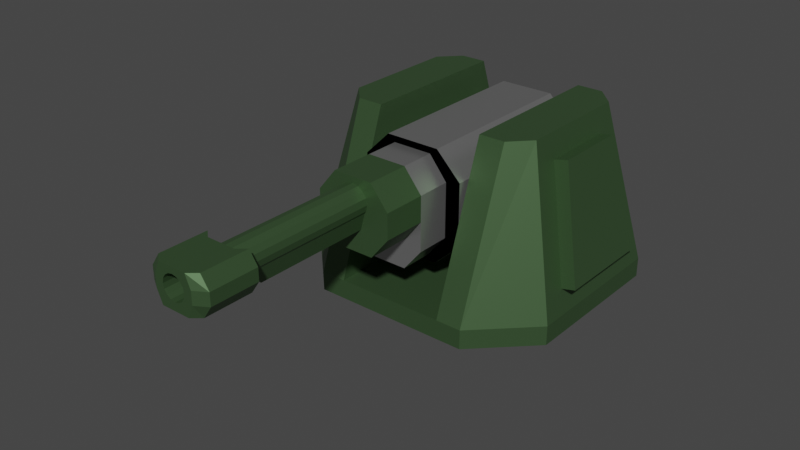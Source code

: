 # Source: Arty.blend  (saved by Blender 3.4.6; exported with 4.5.12 LTS)
import bpy
from mathutils import Matrix  # noqa: F401  (used for matrix-valued properties, if any)

bpy.ops.wm.read_factory_settings(use_empty=True)
scene = bpy.context.scene
scene.name = 'Scene'

# ---- collections
col_defender_005 = bpy.data.collections.new('Defender.005'); scene.collection.children.link(col_defender_005)
col_turret_005 = bpy.data.collections.new('Turret.005'); col_defender_005.children.link(col_turret_005)
col_barrels_005 = bpy.data.collections.new('Barrels.005'); col_defender_005.children.link(col_barrels_005)

# ---- materials (node trees are filled in below, after node groups)
mat_material_001 = bpy.data.materials.new('Material.001')
mat_material_001.use_transparent_shadow = False
mat_material_002 = bpy.data.materials.new('Material.002')
mat_material_002.use_transparent_shadow = False
mat_material_003 = bpy.data.materials.new('Material.003')
mat_material_003.use_transparent_shadow = False

# ---- material node trees
mat_material_001.use_nodes = True; mat_material_001.node_tree.nodes.clear()
_N = mat_material_001.node_tree.nodes; _L = mat_material_001.node_tree.links
n0 = _N.new('ShaderNodeBsdfPrincipled'); n0.name = 'Principled BSDF'; n0.location = (10, 300)
n0.distribution = 'GGX'
n0.subsurface_method = 'RANDOM_WALK_SKIN'
n0.inputs[0].default_value = (0.07363, 0.1424, 0.06098, 1.0)
n0.inputs[1].default_value = 0.6373
n0.inputs[3].default_value = 1.45
n0.inputs[27].default_value = (0.0, 0.0, 0.0, 1.0)
n0.inputs[28].default_value = 1.0
n1 = _N.new('ShaderNodeOutputMaterial'); n1.name = 'Material Output'; n1.location = (300, 300)
_L.new(n0.outputs[0], n1.inputs[0])
n1.is_active_output = True
mat_material_002.use_nodes = True; mat_material_002.node_tree.nodes.clear()
_N = mat_material_002.node_tree.nodes; _L = mat_material_002.node_tree.links
n0 = _N.new('ShaderNodeBsdfPrincipled'); n0.name = 'Principled BSDF'; n0.location = (10, 300)
n0.distribution = 'GGX'
n0.subsurface_method = 'RANDOM_WALK_SKIN'
n0.inputs[0].default_value = (0.448, 0.448, 0.448, 1.0)
n0.inputs[1].default_value = 0.8083
n0.inputs[2].default_value = 0.3135
n0.inputs[3].default_value = 1.45
n0.inputs[14].default_value = (0.9836, 0.9836, 0.9836, 1.0)
n0.inputs[27].default_value = (0.0, 0.0, 0.0, 1.0)
n0.inputs[28].default_value = 1.0
n1 = _N.new('ShaderNodeOutputMaterial'); n1.name = 'Material Output'; n1.location = (300, 300)
_L.new(n0.outputs[0], n1.inputs[0])
n1.is_active_output = True
mat_material_003.use_nodes = True; mat_material_003.node_tree.nodes.clear()
_N = mat_material_003.node_tree.nodes; _L = mat_material_003.node_tree.links
n0 = _N.new('ShaderNodeBsdfPrincipled'); n0.name = 'Principled BSDF'; n0.location = (10, 300)
n0.distribution = 'GGX'
n0.subsurface_method = 'RANDOM_WALK_SKIN'
n0.inputs[0].default_value = (0.03626, 0.1282, 0.07257, 1.0)
n0.inputs[1].default_value = 0.6373
n0.inputs[3].default_value = 1.45
n0.inputs[27].default_value = (0.0, 0.0, 0.0, 1.0)
n0.inputs[28].default_value = 1.0
n1 = _N.new('ShaderNodeOutputMaterial'); n1.name = 'Material Output'; n1.location = (300, 300)
_L.new(n0.outputs[0], n1.inputs[0])
n1.is_active_output = True

# ---- world
world_world = bpy.data.worlds.new('World'); scene.world = world_world
world_world.use_nodes = True; world_world.node_tree.nodes.clear()
_N = world_world.node_tree.nodes; _L = world_world.node_tree.links
n0 = _N.new('ShaderNodeOutputWorld'); n0.name = 'World Output'; n0.location = (300, 300)
n1 = _N.new('ShaderNodeBackground'); n1.name = 'Background'; n1.location = (10, 300)
n1.inputs[0].default_value = (0.05088, 0.05088, 0.05088, 1.0)
_L.new(n1.outputs[0], n0.inputs[0])
n0.is_active_output = True
world_world.color = (0.05088, 0.05088, 0.05088)
world_world.use_sun_shadow = False
world_world.sun_shadow_jitter_overblur = 0.0

# ---- meshes
me_cube_001 = bpy.data.meshes.new('Cube.001')
me_cube_001.from_pydata([(0.5434, -0.05097, -0.9334), (0.5434, 0.4285, -0.9334), (0.0, 0.4285, -0.9334), (0.0, -0.05097, -0.9334), (0.5434, -0.05097, -0.7668), (0.0, -0.05097, -0.7668), (0.5434, 0.2731, -0.4979), (0.5434, 0.1708, -0.4979), (6.251e-09, 0.1708, -0.4979), (6.251e-09, 0.2731, -0.4979)], [], [(2, 1, 0, 3), (0, 4, 5, 3), (4, 7, 8, 5), (1, 6, 7, 4, 0), (8, 7, 6, 9), (2, 9, 6, 1)])
_uv = me_cube_001.uv_layers.new(name='UVMap')
_uv.uv.foreach_set('vector', [0.25, 0.5, 0.375, 0.5, 0.375, 0.75, 0.25, 0.75, 0.375, 0.75, 0.5139, 0.75, 0.5139, 0.875, 0.375, 0.875, 0.5139, 0.75, 0.5139, 0.5263, 0.5139, 0.4276, 0.5139, 0.875, 0.375, 0.5, 0.4936, 0.5, 0.5139, 0.5263, 0.5139, 0.75, 0.375, 0.75, 0.5139, 0.4276, 0.5139, 0.5263, 0.4936, 0.5, 0.4936, 0.375, 0.375, 0.375, 0.4936, 0.375, 0.4936, 0.5, 0.375, 0.5])
me_cube_001.materials.append(mat_material_001)
me_cube_001.update()
me_cube_002 = bpy.data.meshes.new('Cube.002')
me_cube_002.from_pydata([(0.0, 1.328, -0.0969), (0.0, 1.328, 0.09408), (0.0, -1.328, -0.0969), (0.0, -1.328, 0.09408), (0.5434, 1.328, 0.09408), (0.5432, -1.328, -0.0969), (0.5432, 1.328, -0.0969), (0.5434, -1.328, 0.09408), (1.339, -0.7919, -0.0969), (0.7985, -1.328, -0.0969), (0.7985, -1.328, 0.09408), (0.7985, 1.328, -0.0969), (1.339, 0.7919, -0.0969), (0.7985, 1.328, 0.09408), (0.5434, 0.78, 1.664), (0.5434, -0.78, 1.664), (0.7985, 0.78, 1.664), (0.7985, -0.78, 1.664), (1.286, 0.5147, 0.3257), (1.286, -0.5147, 0.3257), (1.036, 0.3683, 1.433), (1.036, -0.3683, 1.433), (1.339, 0.7919, 0.09408), (1.339, -0.7919, 0.09408), (0.9834, 0.5842, 1.664), (0.9834, -0.5842, 1.664), (1.423, 0.5147, 0.3565), (1.423, -0.5147, 0.3565), (1.172, 0.3683, 1.464), (1.172, -0.3683, 1.464)], [], [(9, 10, 7, 5), (12, 22, 23, 8), (4, 1, 3, 7), (5, 7, 3, 2), (4, 7, 15, 14), (6, 4, 13, 11), (0, 6, 5, 2), (0, 1, 4, 6), (22, 12, 11, 13), (10, 9, 8, 23), (6, 11, 12, 8, 9, 5), (24, 16, 14, 15, 17, 25), (10, 23, 25, 17), (13, 4, 14, 16), (22, 13, 16, 24), (7, 10, 17, 15), (21, 19, 27, 29), (18, 19, 23, 22), (21, 20, 24, 25), (19, 21, 25, 23), (20, 18, 22, 24), (27, 26, 28, 29), (19, 18, 26, 27), (18, 20, 28, 26), (20, 21, 29, 28)])
_uv = me_cube_002.uv_layers.new(name='UVMap')
_uv.uv.foreach_set('vector', [0.375, 0.8004, 0.625, 0.8004, 0.625, 0.8149, 0.375, 0.8149, 0.375, 0.5504, 0.625, 0.5504, 0.625, 0.6996, 0.375, 0.6996, 0.6899, 0.5, 0.75, 0.5, 0.75, 0.75, 0.6899, 0.75, 0.375, 0.8149, 0.625, 0.8149, 0.625, 0.875, 0.375, 0.875, 0.6899, 0.5, 0.6899, 0.75, 0.6899, 0.75, 0.6899, 0.5, 0.375, 0.4351, 0.625, 0.4351, 0.625, 0.4496, 0.375, 0.4496, 0.25, 0.5, 0.3101, 0.5, 0.3101, 0.75, 0.25, 0.75, 0.375, 0.375, 0.625, 0.375, 0.625, 0.4351, 0.375, 0.4351, 0.625, 0.5504, 0.375, 0.5504, 0.375, 0.4496, 0.625, 0.4496, 0.625, 0.8004, 0.375, 0.8004, 0.375, 0.6996, 0.625, 0.6996, 0.3101, 0.5, 0.3246, 0.5, 0.375, 0.5504, 0.375, 0.6996, 0.3246, 0.75, 0.3101, 0.75, 0.625, 0.5504, 0.6754, 0.5, 0.6899, 0.5, 0.6899, 0.75, 0.6754, 0.75, 0.625, 0.6996, 0.625, 0.8004, 0.625, 0.6996, 0.625, 0.6996, 0.625, 0.8004, 0.625, 0.4496, 0.625, 0.4351, 0.625, 0.4351, 0.625, 0.4496, 0.625, 0.5504, 0.625, 0.4496, 0.625, 0.4496, 0.625, 0.5504, 0.625, 0.8149, 0.625, 0.8004, 0.625, 0.8004, 0.625, 0.8149, 0.625, 0.6703, 0.625, 0.675, 0.625, 0.675, 0.625, 0.6703, 0.625, 0.575, 0.625, 0.675, 0.625, 0.6996, 0.625, 0.5504, 0.625, 0.6703, 0.625, 0.5797, 0.625, 0.5504, 0.625, 0.6996, 0.625, 0.675, 0.625, 0.6703, 0.625, 0.6996, 0.625, 0.6996, 0.625, 0.5797, 0.625, 0.575, 0.625, 0.5504, 0.625, 0.5504, 0.625, 0.675, 0.625, 0.575, 0.625, 0.5797, 0.625, 0.6703, 0.625, 0.675, 0.625, 0.575, 0.625, 0.575, 0.625, 0.675, 0.625, 0.575, 0.625, 0.5797, 0.625, 0.5797, 0.625, 0.575, 0.625, 0.5797, 0.625, 0.6703, 0.625, 0.6703, 0.625, 0.5797])
me_cube_002.materials.append(mat_material_001)
me_cube_002.update()
me_cube_004 = bpy.data.meshes.new('Cube.004')
me_cube_004.from_pydata([(-0.5173, -1.054, -0.3011), (-0.2697, -1.054, -0.5482), (-0.2697, -1.054, 0.5482), (-0.5173, -1.054, 0.3011), (-0.2697, 0.06638, -0.5482), (-0.5173, 0.06638, -0.3011), (-0.5173, 0.06638, 0.3011), (-0.2697, 0.06638, 0.5482), (0.2697, -1.054, -0.5482), (0.5173, -1.054, -0.3011), (0.5173, -1.054, 0.3011), (0.2697, -1.054, 0.5482), (0.5173, 0.06638, -0.3011), (0.2697, 0.06638, -0.5482), (0.2697, 0.06638, 0.5482), (0.5173, 0.06638, 0.3011), (-0.5173, 0.6915, 0.09438), (-0.2697, 0.6915, -0.1527), (-0.2697, 0.6915, 0.5482), (-0.5173, 0.6915, 0.3011), (0.2697, 0.6915, -0.1527), (0.5173, 0.6915, 0.09438), (0.5173, 0.6915, 0.3011), (0.2697, 0.6915, 0.5482), (-0.5173, -1.054, -0.3011), (-0.2697, -1.054, -0.5482), (-0.2697, -1.054, 0.5482), (-0.5173, -1.054, 0.3011), (0.2697, -1.054, -0.5482), (0.5173, -1.054, -0.3011), (0.5173, -1.054, 0.3011), (0.2697, -1.054, 0.5482)], [], [(8, 9, 10, 11, 2, 3, 0, 1), (12, 15, 10, 9), (14, 7, 2, 11), (0, 3, 6, 5), (15, 12, 21, 22), (4, 1, 0, 5), (2, 7, 6, 3), (8, 13, 12, 9), (14, 11, 10, 15), (4, 13, 8, 1), (17, 16, 19, 18, 23, 22, 21, 20), (14, 15, 22, 23), (12, 13, 20, 21), (5, 6, 19, 16), (6, 7, 18, 19), (7, 14, 23, 18), (4, 5, 16, 17), (13, 4, 17, 20), (28, 29, 30, 31, 26, 27, 24, 25)])
_uv = me_cube_004.uv_layers.new(name='UVMap')
_uv.uv.foreach_set('vector', [0.375, 0.8063, 0.4313, 0.75, 0.5687, 0.75, 0.625, 0.8063, 0.625, 0.9437, 0.5687, 1.0, 0.4313, 1.0, 0.375, 0.9437, 0.4313, 0.5, 0.5687, 0.5, 0.5687, 0.75, 0.4313, 0.75, 0.6813, 0.5, 0.8187, 0.5, 0.8187, 0.75, 0.6813, 0.75, 0.4313, 0.0, 0.5687, 0.0, 0.5687, 0.25, 0.4313, 0.25, 0.5687, 0.5, 0.4313, 0.5, 0.4313, 0.5, 0.5687, 0.5, 0.1813, 0.5, 0.1813, 0.75, 0.125, 0.75, 0.125, 0.5, 0.625, 0.0, 0.625, 0.25, 0.5687, 0.25, 0.5687, 0.0, 0.3187, 0.75, 0.3187, 0.5, 0.4313, 0.5, 0.4313, 0.75, 0.6813, 0.5, 0.6813, 0.75, 0.5687, 0.75, 0.5687, 0.5, 0.1813, 0.5, 0.3187, 0.5, 0.3187, 0.75, 0.1813, 0.75, 0.375, 0.3063, 0.4313, 0.25, 0.5687, 0.25, 0.625, 0.3063, 0.625, 0.4437, 0.5687, 0.5, 0.4313, 0.5, 0.375, 0.4437, 0.6813, 0.5, 0.5687, 0.5, 0.5687, 0.5, 0.6813, 0.5, 0.4313, 0.5, 0.3187, 0.5, 0.3187, 0.5, 0.4313, 0.5, 0.4313, 0.25, 0.5687, 0.25, 0.5687, 0.25, 0.4313, 0.25, 0.5687, 0.25, 0.625, 0.25, 0.625, 0.25, 0.5687, 0.25, 0.8187, 0.5, 0.6813, 0.5, 0.6813, 0.5, 0.8187, 0.5, 0.1813, 0.5, 0.125, 0.5, 0.125, 0.5, 0.1813, 0.5, 0.3187, 0.5, 0.1813, 0.5, 0.1813, 0.5, 0.3187, 0.5, 0.375, 0.8063, 0.4313, 0.75, 0.5687, 0.75, 0.625, 0.8063, 0.625, 0.9437, 0.5687, 1.0, 0.4313, 1.0, 0.375, 0.9437])
me_cube_004.materials.append(mat_material_002)
me_cube_004.update()
me_cylinder_003 = bpy.data.meshes.new('Cylinder.003')
me_cylinder_003.from_pydata([(-0.7152, 0.004341, 0.3039), (0.7152, 0.004341, 0.3039), (-0.7152, 0.4243, 0.1459), (0.7152, 0.4243, 0.1459), (-0.7152, 0.4199, -0.158), (0.7152, 0.4199, -0.158), (-0.7152, -0.004341, -0.3039), (0.7152, -0.004341, -0.3039), (-0.7152, -0.4243, -0.1459), (0.7152, -0.4243, -0.1459), (-0.7152, -0.4199, 0.158), (0.7152, -0.4199, 0.158)], [], [(0, 1, 3, 2), (2, 3, 5, 4), (4, 5, 7, 6), (6, 7, 9, 8), (3, 1, 11, 9, 7, 5), (8, 9, 11, 10), (10, 11, 1, 0), (0, 2, 4, 6, 8, 10)])
_uv = me_cylinder_003.uv_layers.new(name='UVMap')
_uv.uv.foreach_set('vector', [1.0, 0.5, 1.0, 1.0, 0.8333, 1.0, 0.8333, 0.5, 0.8333, 0.5, 0.8333, 1.0, 0.6667, 1.0, 0.6667, 0.5, 0.6667, 0.5, 0.6667, 1.0, 0.5, 1.0, 0.5, 0.5, 0.5, 0.5, 0.5, 1.0, 0.3333, 1.0, 0.3333, 0.5, 0.4578, 0.37, 0.25, 0.49, 0.04215, 0.37, 0.04215, 0.13, 0.25, 0.01, 0.4578, 0.13, 0.3333, 0.5, 0.3333, 1.0, 0.1667, 1.0, 0.1667, 0.5, 0.1667, 0.5, 0.1667, 1.0, -8.941e-08, 1.0, -8.941e-08, 0.5, 0.75, 0.49, 0.9578, 0.37, 0.9578, 0.13, 0.75, 0.01, 0.5422, 0.13, 0.5422, 0.37])
me_cylinder_003.materials.append(mat_material_003)
me_cylinder_003.update()
me_cube_005 = bpy.data.meshes.new('Cube.005')
me_cube_005.from_pydata([(-0.245, -0.02773, -0.04084), (-0.245, -0.02773, 0.04084), (-0.245, 0.02773, -0.04084), (-0.245, 0.02773, 0.04084), (0.245, -0.02773, -0.04084), (0.245, -0.02773, 0.04084), (0.245, 0.02773, -0.04084), (0.245, 0.02773, 0.04084)], [], [(0, 1, 3, 2), (2, 3, 7, 6), (6, 7, 5, 4), (4, 5, 1, 0), (2, 6, 4, 0), (7, 3, 1, 5)])
_uv = me_cube_005.uv_layers.new(name='UVMap')
_uv.uv.foreach_set('vector', [0.375, 0.0, 0.625, 0.0, 0.625, 0.25, 0.375, 0.25, 0.375, 0.25, 0.625, 0.25, 0.625, 0.5, 0.375, 0.5, 0.375, 0.5, 0.625, 0.5, 0.625, 0.75, 0.375, 0.75, 0.375, 0.75, 0.625, 0.75, 0.625, 1.0, 0.375, 1.0, 0.125, 0.5, 0.375, 0.5, 0.375, 0.75, 0.125, 0.75, 0.625, 0.5, 0.875, 0.5, 0.875, 0.75, 0.625, 0.75])
me_cube_005.materials.append(mat_material_001)
me_cube_005.update()
me_cube_006 = bpy.data.meshes.new('Cube.006')
me_cube_006.from_pydata([(-0.1411, -0.02773, -0.04084), (-0.1411, -0.02773, 0.04084), (-0.1411, 0.02773, -0.04084), (-0.1411, 0.02773, 0.04084), (0.1411, -0.02773, -0.04084), (0.1411, -0.02773, 0.04084), (0.1411, 0.02773, -0.04084), (0.1411, 0.02773, 0.04084)], [], [(0, 1, 3, 2), (2, 3, 7, 6), (6, 7, 5, 4), (4, 5, 1, 0), (2, 6, 4, 0), (7, 3, 1, 5)])
_uv = me_cube_006.uv_layers.new(name='UVMap')
_uv.uv.foreach_set('vector', [0.375, 0.0, 0.625, 0.0, 0.625, 0.25, 0.375, 0.25, 0.375, 0.25, 0.625, 0.25, 0.625, 0.5, 0.375, 0.5, 0.375, 0.5, 0.625, 0.5, 0.625, 0.75, 0.375, 0.75, 0.375, 0.75, 0.625, 0.75, 0.625, 1.0, 0.375, 1.0, 0.125, 0.5, 0.375, 0.5, 0.375, 0.75, 0.125, 0.75, 0.625, 0.5, 0.875, 0.5, 0.875, 0.75, 0.625, 0.75])
me_cube_006.materials.append(mat_material_003)
me_cube_006.update()
me_cylinder_009 = bpy.data.meshes.new('Cylinder.009')
me_cylinder_009.from_pydata([(0.0, 0.02549, 0.1163), (0.0, -0.02549, 0.1163), (0.1007, 0.02549, 0.05813), (0.1007, -0.02549, 0.05813), (0.1007, 0.02549, -0.05813), (0.1007, -0.02549, -0.05813), (0.0, 0.02549, -0.1163), (0.0, -0.02549, -0.1163), (-0.1007, 0.02549, -0.05813), (-0.1007, -0.02549, -0.05813), (-0.1007, 0.02549, 0.05813), (-0.1007, -0.02549, 0.05813)], [], [(0, 1, 3, 2), (2, 3, 5, 4), (4, 5, 7, 6), (6, 7, 9, 8), (3, 1, 11, 9, 7, 5), (8, 9, 11, 10), (10, 11, 1, 0), (0, 2, 4, 6, 8, 10)])
_uv = me_cylinder_009.uv_layers.new(name='UVMap')
_uv.uv.foreach_set('vector', [1.0, 0.5, 1.0, 1.0, 0.8333, 1.0, 0.8333, 0.5, 0.8333, 0.5, 0.8333, 1.0, 0.6667, 1.0, 0.6667, 0.5, 0.6667, 0.5, 0.6667, 1.0, 0.5, 1.0, 0.5, 0.5, 0.5, 0.5, 0.5, 1.0, 0.3333, 1.0, 0.3333, 0.5, 0.4578, 0.37, 0.25, 0.49, 0.04215, 0.37, 0.04215, 0.13, 0.25, 0.01, 0.4578, 0.13, 0.3333, 0.5, 0.3333, 1.0, 0.1667, 1.0, 0.1667, 0.5, 0.1667, 0.5, 0.1667, 1.0, -8.941e-08, 1.0, -8.941e-08, 0.5, 0.75, 0.49, 0.9578, 0.37, 0.9578, 0.13, 0.75, 0.01, 0.5422, 0.13, 0.5422, 0.37])
me_cylinder_009.materials.append(mat_material_003)
me_cylinder_009.update()
me_cube_003 = bpy.data.meshes.new('Cube.003')
me_cube_003.from_pydata([(-0.3732, -1.054, -0.2668), (-0.1946, -1.054, -0.4858), (-0.1946, -1.054, 0.4858), (-0.3732, -1.054, 0.2668), (0.1946, -1.054, -0.4858), (0.3732, -1.054, -0.2668), (0.3732, -1.054, 0.2668), (0.1946, -1.054, 0.4858), (-0.1946, -1.393, -0.4858), (-0.3732, -1.393, -0.2668), (-0.3732, -1.393, 0.2668), (-0.1946, -1.393, 0.4858), (0.3732, -1.393, -0.2668), (0.1946, -1.393, -0.4858), (0.1946, -1.393, 0.4858), (0.3732, -1.393, 0.2668)], [], [(4, 1, 0, 3, 2, 7, 6, 5), (13, 12, 15, 14, 11, 10, 9, 8), (7, 2, 11, 14), (3, 0, 9, 10), (6, 7, 14, 15), (2, 3, 10, 11), (5, 6, 15, 12), (1, 4, 13, 8), (4, 5, 12, 13), (0, 1, 8, 9)])
_uv = me_cube_003.uv_layers.new(name='UVMap')
_uv.uv.foreach_set('vector', [0.375, 0.8063, 0.375, 0.9437, 0.4313, 1.0, 0.5687, 1.0, 0.625, 0.9437, 0.625, 0.8063, 0.5687, 0.75, 0.4313, 0.75, 0.375, 0.8063, 0.4313, 0.75, 0.5687, 0.75, 0.625, 0.8063, 0.625, 0.9437, 0.5687, 1.0, 0.4313, 1.0, 0.375, 0.9437, 0.625, 0.8063, 0.625, 0.9437, 0.625, 0.9437, 0.625, 0.8063, 0.5687, 1.0, 0.4313, 1.0, 0.4313, 1.0, 0.5687, 1.0, 0.5687, 0.75, 0.625, 0.8063, 0.625, 0.8063, 0.5687, 0.75, 0.625, 0.9437, 0.5687, 1.0, 0.5687, 1.0, 0.625, 0.9437, 0.4313, 0.75, 0.5687, 0.75, 0.5687, 0.75, 0.4313, 0.75, 0.375, 0.9437, 0.375, 0.8063, 0.375, 0.8063, 0.375, 0.9437, 0.375, 0.8063, 0.4313, 0.75, 0.4313, 0.75, 0.375, 0.8063, 0.4313, 1.0, 0.375, 0.9437, 0.375, 0.9437, 0.4313, 1.0])
me_cube_003.materials.append(mat_material_002)
me_cube_003.update()
me_cube_007 = bpy.data.meshes.new('Cube.007')
me_cube_007.from_pydata([(-0.1946, -1.393, -0.2003), (-0.3732, -1.393, 0.01871), (-0.3732, -1.393, 0.2668), (-0.1946, -1.393, 0.4858), (0.3732, -1.393, 0.01871), (0.1946, -1.393, -0.2003), (0.1946, -1.393, 0.4858), (0.3732, -1.393, 0.2668), (-0.1946, -1.823, -0.2003), (-0.3732, -1.823, 0.01871), (-0.3732, -1.823, 0.2668), (-0.1946, -1.823, 0.4858), (0.3732, -1.823, 0.01871), (0.1946, -1.823, -0.2003), (0.1946, -1.823, 0.4858), (0.3732, -1.823, 0.2668)], [], [(5, 0, 1, 2, 3, 6, 7, 4), (13, 12, 15, 14, 11, 10, 9, 8), (4, 7, 15, 12), (0, 5, 13, 8), (5, 4, 12, 13), (1, 0, 8, 9), (6, 3, 11, 14), (2, 1, 9, 10), (7, 6, 14, 15), (3, 2, 10, 11)])
_uv = me_cube_007.uv_layers.new(name='UVMap')
_uv.uv.foreach_set('vector', [0.375, 0.8063, 0.375, 0.9437, 0.4313, 1.0, 0.5687, 1.0, 0.625, 0.9437, 0.625, 0.8063, 0.5687, 0.75, 0.4313, 0.75, 0.375, 0.8063, 0.4313, 0.75, 0.5687, 0.75, 0.625, 0.8063, 0.625, 0.9437, 0.5687, 1.0, 0.4313, 1.0, 0.375, 0.9437, 0.4313, 0.75, 0.5687, 0.75, 0.5687, 0.75, 0.4313, 0.75, 0.375, 0.9437, 0.375, 0.8063, 0.375, 0.8063, 0.375, 0.9437, 0.375, 0.8063, 0.4313, 0.75, 0.4313, 0.75, 0.375, 0.8063, 0.4313, 1.0, 0.375, 0.9437, 0.375, 0.9437, 0.4313, 1.0, 0.625, 0.8063, 0.625, 0.9437, 0.625, 0.9437, 0.625, 0.8063, 0.5687, 1.0, 0.4313, 1.0, 0.4313, 1.0, 0.5687, 1.0, 0.5687, 0.75, 0.625, 0.8063, 0.625, 0.8063, 0.5687, 0.75, 0.625, 0.9437, 0.5687, 1.0, 0.5687, 1.0, 0.625, 0.9437])
me_cube_007.materials.append(mat_material_001)
me_cube_007.update()
me_cylinder = bpy.data.meshes.new('Cylinder')
me_cylinder.from_pydata([(0.0, 0.7183, 0.1553), (0.0, -0.7183, 0.1553), (0.05943, 0.7183, 0.1435), (0.05943, -0.7183, 0.1435), (0.1098, 0.7183, 0.1098), (0.1098, -0.7183, 0.1098), (0.1435, 0.7183, 0.05943), (0.1435, -0.7183, 0.05943), (0.1553, 0.7183, 3.14e-08), (0.1553, -0.7183, -3.14e-08), (0.1435, 0.7183, -0.05943), (0.1435, -0.7183, -0.05943), (0.1098, 0.7183, -0.1098), (0.1098, -0.7183, -0.1098), (0.05943, 0.7183, -0.1435), (0.05943, -0.7183, -0.1435), (0.0, 0.7183, -0.1553), (0.0, -0.7183, -0.1553), (-0.05943, 0.7183, -0.1435), (-0.05943, -0.7183, -0.1435), (-0.1098, 0.7183, -0.1098), (-0.1098, -0.7183, -0.1098), (-0.1435, 0.7183, -0.05943), (-0.1435, -0.7183, -0.05943), (-0.1553, 0.7183, 3.14e-08), (-0.1553, -0.7183, -3.14e-08), (-0.1435, 0.7183, 0.05943), (-0.1435, -0.7183, 0.05943), (-0.1098, 0.7183, 0.1098), (-0.1098, -0.7183, 0.1098), (-0.05943, 0.7183, 0.1435), (-0.05943, -0.7183, 0.1435)], [], [(0, 1, 3, 2), (2, 3, 5, 4), (4, 5, 7, 6), (6, 7, 9, 8), (8, 9, 11, 10), (10, 11, 13, 12), (12, 13, 15, 14), (14, 15, 17, 16), (16, 17, 19, 18), (18, 19, 21, 20), (20, 21, 23, 22), (22, 23, 25, 24), (24, 25, 27, 26), (26, 27, 29, 28), (3, 1, 31, 29, 27, 25, 23, 21, 19, 17, 15, 13, 11, 9, 7, 5), (28, 29, 31, 30), (30, 31, 1, 0), (0, 2, 4, 6, 8, 10, 12, 14, 16, 18, 20, 22, 24, 26, 28, 30)])
_uv = me_cylinder.uv_layers.new(name='UVMap')
_uv.uv.foreach_set('vector', [1.0, 0.5, 1.0, 1.0, 0.9375, 1.0, 0.9375, 0.5, 0.9375, 0.5, 0.9375, 1.0, 0.875, 1.0, 0.875, 0.5, 0.875, 0.5, 0.875, 1.0, 0.8125, 1.0, 0.8125, 0.5, 0.8125, 0.5, 0.8125, 1.0, 0.75, 1.0, 0.75, 0.5, 0.75, 0.5, 0.75, 1.0, 0.6875, 1.0, 0.6875, 0.5, 0.6875, 0.5, 0.6875, 1.0, 0.625, 1.0, 0.625, 0.5, 0.625, 0.5, 0.625, 1.0, 0.5625, 1.0, 0.5625, 0.5, 0.5625, 0.5, 0.5625, 1.0, 0.5, 1.0, 0.5, 0.5, 0.5, 0.5, 0.5, 1.0, 0.4375, 1.0, 0.4375, 0.5, 0.4375, 0.5, 0.4375, 1.0, 0.375, 1.0, 0.375, 0.5, 0.375, 0.5, 0.375, 1.0, 0.3125, 1.0, 0.3125, 0.5, 0.3125, 0.5, 0.3125, 1.0, 0.25, 1.0, 0.25, 0.5, 0.25, 0.5, 0.25, 1.0, 0.1875, 1.0, 0.1875, 0.5, 0.1875, 0.5, 0.1875, 1.0, 0.125, 1.0, 0.125, 0.5, 0.3418, 0.4717, 0.25, 0.49, 0.1582, 0.4717, 0.08029, 0.4197, 0.02827, 0.3418, 0.01, 0.25, 0.02827, 0.1582, 0.08029, 0.08029, 0.1582, 0.02827, 0.25, 0.01, 0.3418, 0.02827, 0.4197, 0.08029, 0.4717, 0.1582, 0.49, 0.25, 0.4717, 0.3418, 0.4197, 0.4197, 0.125, 0.5, 0.125, 1.0, 0.0625, 1.0, 0.0625, 0.5, 0.0625, 0.5, 0.0625, 1.0, 0.0, 1.0, 0.0, 0.5, 0.75, 0.49, 0.8418, 0.4717, 0.9197, 0.4197, 0.9717, 0.3418, 0.99, 0.25, 0.9717, 0.1582, 0.9197, 0.08029, 0.8418, 0.02827, 0.75, 0.01, 0.6582, 0.02827, 0.5803, 0.08029, 0.5283, 0.1582, 0.51, 0.25, 0.5283, 0.3418, 0.5803, 0.4197, 0.6582, 0.4717])
me_cylinder.materials.append(mat_material_001)
me_cylinder.update()
me_cube = bpy.data.meshes.new('Cube')
me_cube.from_pydata([(-0.08197, -0.5862, -0.08197), (-0.1266, -0.6906, 0.08197), (-0.08197, 0.5862, -0.08197), (-0.1266, 0.5862, 0.08197), (0.08197, -0.5862, -0.08197), (0.1266, -0.6906, 0.08197), (0.08197, 0.5862, -0.08197), (0.1266, 0.5862, 0.08197)], [], [(0, 1, 3, 2), (2, 3, 7, 6), (6, 7, 5, 4), (4, 5, 1, 0), (2, 6, 4, 0), (7, 3, 1, 5)])
_uv = me_cube.uv_layers.new(name='UVMap')
_uv.uv.foreach_set('vector', [0.375, 0.0, 0.625, 0.0, 0.625, 0.25, 0.375, 0.25, 0.375, 0.25, 0.625, 0.25, 0.625, 0.5, 0.375, 0.5, 0.375, 0.5, 0.625, 0.5, 0.625, 0.75, 0.375, 0.75, 0.375, 0.75, 0.625, 0.75, 0.625, 1.0, 0.375, 1.0, 0.125, 0.5, 0.375, 0.5, 0.375, 0.75, 0.125, 0.75, 0.625, 0.5, 0.875, 0.5, 0.875, 0.75, 0.625, 0.75])
me_cube.materials.append(mat_material_001)
me_cube.update()
me_cube_008 = bpy.data.meshes.new('Cube.008')
me_cube_008.from_pydata([(-0.223, -0.2239, -0.1831), (-0.223, -0.2239, 0.1831), (-0.223, 0.2385, -0.1831), (-0.223, 0.2385, 0.1831), (0.223, -0.2239, -0.1831), (0.223, -0.2239, 0.1831), (0.223, 0.2385, -0.1831), (0.223, 0.2385, 0.1831), (-0.3065, -0.2239, -0.06103), (-0.3065, -0.2239, 0.06103), (-0.3065, 0.2385, 0.06103), (-0.3065, 0.2385, -0.06103), (0.3065, 0.2385, 0.06103), (0.3065, 0.2385, -0.06103), (0.3065, -0.2239, 0.06103), (0.3065, -0.2239, -0.06103), (0.14, 0.1685, -0.1831), (-0.14, 0.1685, -0.1831), (-0.14, 0.1685, 0.1831), (0.14, 0.1685, 0.1831), (-0.14, -0.2939, -0.1831), (0.14, -0.2939, -0.1831), (0.14, -0.2939, 0.1831), (-0.14, -0.2939, 0.1831), (0.1923, -0.2939, -0.06103), (-0.1923, -0.2939, -0.06103), (0.1923, -0.2939, 0.06103), (-0.1923, -0.2939, 0.06103), (-0.1923, 0.1685, -0.06103), (0.1923, 0.1685, -0.06103), (-0.1923, 0.1685, 0.06103), (0.1923, 0.1685, 0.06103), (-0.1156, 0.1685, 0.008895), (0.1068, 0.1685, 0.05313), (0.1015, 0.1685, 0.06103), (-0.1015, 0.1685, 0.06103), (-0.1068, 0.1685, 0.05313), (-0.1068, 0.1685, -0.03534), (0.08964, 0.1685, -0.06103), (-0.08964, 0.1685, -0.06103), (0.1156, 0.1685, 0.008895), (0.1068, 0.1685, -0.03534), (-0.04424, 0.1685, -0.09791), (-0.08174, 0.1685, -0.07285), (0.08174, 0.1685, -0.07285), (0.04424, 0.1685, -0.09791), (0.0, 0.1685, -0.1067), (0.1015, -0.2939, 0.06103), (-0.1015, -0.2939, 0.06103), (-0.1068, -0.2939, 0.05313), (0.1156, -0.2939, 0.008895), (0.1068, -0.2939, 0.05313), (-0.1156, -0.2939, 0.008895), (-0.1068, -0.2939, -0.03534), (0.1068, -0.2939, -0.03534), (0.08964, -0.2939, -0.06103), (-0.08964, -0.2939, -0.06103), (-0.08174, -0.2939, -0.07285), (-0.04424, -0.2939, -0.09791), (0.04424, -0.2939, -0.09791), (0.08174, -0.2939, -0.07285), (0.0, -0.2939, -0.1067), (0.04424, -0.2939, 0.1157), (-0.04424, -0.2939, 0.1157), (-0.08174, -0.2939, 0.09064), (0.08174, -0.2939, 0.09064), (0.0, -0.2939, 0.1245), (-0.04424, 0.1685, 0.1157), (-0.08174, 0.1685, 0.09064), (0.04424, 0.1685, 0.1157), (0.08174, 0.1685, 0.09064), (0.0, 0.1685, 0.1245)], [], [(9, 1, 3, 10), (31, 19, 7, 12), (12, 7, 5, 14), (27, 23, 1, 9), (16, 6, 4, 21), (18, 3, 1, 23), (20, 25, 8, 0), (25, 27, 9, 8), (6, 13, 15, 4), (13, 12, 14, 15), (16, 29, 13, 6), (29, 31, 12, 13), (0, 8, 11, 2), (8, 9, 10, 11), (11, 10, 30, 28), (33, 34, 31, 29, 38, 41, 40), (39, 28, 30, 35, 36, 32, 37), (2, 11, 28, 17), (29, 16, 17, 28, 39, 43, 42, 46, 45, 44, 38), (15, 14, 26, 24), (49, 48, 27, 25, 56, 53, 52), (24, 26, 47, 51, 50, 54, 55), (4, 15, 24, 21), (56, 25, 20, 21, 24, 55, 60, 59, 61, 58, 57), (7, 19, 22, 5), (19, 18, 23, 22), (2, 17, 20, 0), (17, 16, 21, 20), (14, 5, 22, 26), (47, 26, 22, 23, 27, 48, 64, 63, 66, 62, 65), (10, 3, 18, 30), (30, 18, 19, 31, 34, 70, 69, 71, 67, 68, 35), (62, 66, 71, 69), (65, 62, 69, 70), (34, 33, 51, 47, 65, 70), (40, 50, 51, 33), (50, 40, 41, 54), (54, 41, 38, 44, 60, 55), (60, 44, 45, 59), (59, 45, 46, 61), (61, 46, 42, 58), (58, 42, 43, 57), (56, 57, 43, 39, 37, 53), (37, 32, 52, 53), (32, 36, 49, 52), (48, 49, 36, 35, 68, 64), (63, 64, 68, 67), (66, 63, 67, 71)])
_uv = me_cube_008.uv_layers.new(name='UVMap')
_uv.uv.foreach_set('vector', [0.5417, 0.0, 0.625, 0.0, 0.625, 0.25, 0.5417, 0.25, 0.5417, 0.4167, 0.625, 0.4167, 0.625, 0.5, 0.5417, 0.5, 0.5417, 0.5, 0.625, 0.5, 0.625, 0.75, 0.5417, 0.75, 0.5417, 0.9167, 0.625, 0.9167, 0.625, 1.0, 0.5417, 1.0, 0.2917, 0.5, 0.375, 0.5, 0.375, 0.75, 0.2917, 0.75, 0.7917, 0.5, 0.875, 0.5, 0.875, 0.75, 0.7917, 0.75, 0.375, 0.9167, 0.4583, 0.9167, 0.4583, 1.0, 0.375, 1.0, 0.4583, 0.9167, 0.5417, 0.9167, 0.5417, 1.0, 0.4583, 1.0, 0.375, 0.5, 0.4583, 0.5, 0.4583, 0.75, 0.375, 0.75, 0.4583, 0.5, 0.5417, 0.5, 0.5417, 0.75, 0.4583, 0.75, 0.375, 0.4167, 0.4583, 0.4167, 0.4583, 0.5, 0.375, 0.5, 0.4583, 0.4167, 0.5417, 0.4167, 0.5417, 0.5, 0.4583, 0.5, 0.375, 0.0, 0.4583, 0.0, 0.4583, 0.25, 0.375, 0.25, 0.4583, 0.0, 0.5417, 0.0, 0.5417, 0.25, 0.4583, 0.25, 0.4583, 0.25, 0.5417, 0.25, 0.5417, 0.3333, 0.4583, 0.3333, 0.5363, 0.3981, 0.5417, 0.397, 0.5417, 0.4167, 0.4583, 0.4167, 0.4583, 0.3944, 0.4759, 0.3981, 0.5061, 0.4, 0.4583, 0.3556, 0.4583, 0.3333, 0.5417, 0.3333, 0.5417, 0.353, 0.5363, 0.3519, 0.5061, 0.35, 0.4759, 0.3519, 0.375, 0.25, 0.4583, 0.25, 0.4583, 0.3333, 0.375, 0.3333, 0.4583, 0.4167, 0.375, 0.4167, 0.375, 0.3333, 0.4583, 0.3333, 0.4583, 0.3556, 0.4503, 0.3568, 0.4332, 0.3645, 0.4271, 0.375, 0.4332, 0.3855, 0.4503, 0.3932, 0.4583, 0.3944, 0.4583, 0.75, 0.5417, 0.75, 0.5417, 0.8333, 0.4583, 0.8333, 0.5363, 0.8981, 0.5417, 0.897, 0.5417, 0.9167, 0.4583, 0.9167, 0.4583, 0.8944, 0.4759, 0.8981, 0.5061, 0.9, 0.4583, 0.8333, 0.5417, 0.8333, 0.5417, 0.853, 0.5363, 0.8519, 0.5061, 0.85, 0.4759, 0.8519, 0.4583, 0.8556, 0.375, 0.75, 0.4583, 0.75, 0.4583, 0.8333, 0.375, 0.8333, 0.4583, 0.8944, 0.4583, 0.9167, 0.375, 0.9167, 0.375, 0.8333, 0.4583, 0.8333, 0.4583, 0.8556, 0.4503, 0.8568, 0.4332, 0.8645, 0.4271, 0.875, 0.4332, 0.8855, 0.4503, 0.8932, 0.625, 0.5, 0.7083, 0.5, 0.7083, 0.75, 0.625, 0.75, 0.7083, 0.5, 0.7917, 0.5, 0.7917, 0.75, 0.7083, 0.75, 0.125, 0.5, 0.2083, 0.5, 0.2083, 0.75, 0.125, 0.75, 0.2083, 0.5, 0.2917, 0.5, 0.2917, 0.75, 0.2083, 0.75, 0.5417, 0.75, 0.625, 0.75, 0.625, 0.8333, 0.5417, 0.8333, 0.5417, 0.853, 0.5417, 0.8333, 0.625, 0.8333, 0.625, 0.9167, 0.5417, 0.9167, 0.5417, 0.897, 0.5619, 0.8941, 0.579, 0.8861, 0.585, 0.875, 0.579, 0.8639, 0.5619, 0.8559, 0.5417, 0.25, 0.625, 0.25, 0.625, 0.3333, 0.5417, 0.3333, 0.5417, 0.3333, 0.625, 0.3333, 0.625, 0.4167, 0.5417, 0.4167, 0.5417, 0.397, 0.5619, 0.3941, 0.579, 0.3861, 0.585, 0.375, 0.579, 0.3639, 0.5619, 0.3559, 0.5417, 0.353, 0.9375, 0.8897, 1.0, 0.8897, 1.0, 0.7909, 0.9375, 0.7909, 0.875, 0.8897, 0.9375, 0.8897, 0.9375, 0.7909, 0.875, 0.7909, 0.8257, 0.7909, 0.8125, 0.7909, 0.8125, 0.8897, 0.8257, 0.8897, 0.875, 0.8897, 0.875, 0.7909, 0.75, 0.7909, 0.75, 0.8897, 0.8125, 0.8897, 0.8125, 0.7909, 0.75, 0.8897, 0.75, 0.7909, 0.6875, 0.7909, 0.6875, 0.8897, 0.6875, 0.8897, 0.6875, 0.7909, 0.6447, 0.7909, 0.625, 0.7909, 0.625, 0.8897, 0.6447, 0.8897, 0.625, 0.8897, 0.625, 0.7909, 0.5625, 0.7909, 0.5625, 0.8897, 0.5625, 0.8897, 0.5625, 0.7909, 0.5, 0.7909, 0.5, 0.8897, 0.5, 0.8897, 0.5, 0.7909, 0.4375, 0.7909, 0.4375, 0.8897, 0.4375, 0.8897, 0.4375, 0.7909, 0.375, 0.7909, 0.375, 0.8897, 0.3553, 0.8897, 0.375, 0.8897, 0.375, 0.7909, 0.3553, 0.7909, 0.3125, 0.7909, 0.3125, 0.8897, 0.3125, 0.7909, 0.25, 0.7909, 0.25, 0.8897, 0.3125, 0.8897, 0.25, 0.7909, 0.1875, 0.7909, 0.1875, 0.8897, 0.25, 0.8897, 0.1743, 0.8897, 0.1875, 0.8897, 0.1875, 0.7909, 0.1743, 0.7909, 0.125, 0.7909, 0.125, 0.8897, 0.0625, 0.8897, 0.125, 0.8897, 0.125, 0.7909, 0.0625, 0.7909, 0.0, 0.8897, 0.0625, 0.8897, 0.0625, 0.7909, 0.0, 0.7909])
me_cube_008.materials.append(mat_material_001)
me_cube_008.update()

# ---- objects
ob_housingback = bpy.data.objects.new('HousingBack', me_cube_001)
ob_housing = bpy.data.objects.new('Housing', me_cube_002)
ob_gunbase = bpy.data.objects.new('GunBase', me_cube_004)
ob_gunrod = bpy.data.objects.new('GunRod', me_cylinder_003)
ob_googa3 = bpy.data.objects.new('GooGa3', me_cube_005)
ob_googa2 = bpy.data.objects.new('GooGa2', me_cube_006)
ob_googa1 = bpy.data.objects.new('GooGa1', me_cylinder_009)
ob_gunbase_001 = bpy.data.objects.new('GunBase.001', me_cube_003)
ob_gunbase_002 = bpy.data.objects.new('GunBase.002', me_cube_007)
ob_barrel = bpy.data.objects.new('Barrel', me_cylinder)
ob_barrelthingy = bpy.data.objects.new('BarrelThingy', me_cube)
ob_muzzle = bpy.data.objects.new('Muzzle', me_cube_008)

# ---- transforms, parenting, visibility, modifiers, constraints
ob_housingback.location = (-0.001505, 0.8976, 1.125)
_m = ob_housingback.modifiers.new('Mirror', 'MIRROR')
ob_housing.location = (-0.001524, -0.001573, 0.097)
_m = ob_housing.modifiers.new('Mirror', 'MIRROR')
ob_gunbase.location = (-0.001465, 0.04827, 1.077)
ob_gunrod.location = (-0.002157, 0.04804, 1.077)
ob_googa3.location = (-0.001465, 0.7656, 1.452)
ob_googa2.location = (-0.001465, 0.7656, 1.295)
ob_googa1.location = (-0.001465, 0.7619, 1.077)
ob_gunbase_001.location = (-0.001465, 0.04827, 1.077)
ob_gunbase_002.location = (-0.001465, 0.04827, 1.077)
ob_barrel.location = (0.0, -2.486, 1.35)
ob_barrelthingy.location = (0.0, -2.326, 1.184)
ob_muzzle.location = (0.0, -3.371, 1.353)

# ---- collection membership
col_turret_005.objects.link(ob_housingback)
col_turret_005.objects.link(ob_housing)
col_barrels_005.objects.link(ob_gunbase)
col_barrels_005.objects.link(ob_gunrod)
col_barrels_005.objects.link(ob_googa3)
col_barrels_005.objects.link(ob_googa2)
col_barrels_005.objects.link(ob_googa1)
col_barrels_005.objects.link(ob_gunbase_001)
col_barrels_005.objects.link(ob_gunbase_002)
col_barrels_005.objects.link(ob_barrel)
col_barrels_005.objects.link(ob_barrelthingy)
col_barrels_005.objects.link(ob_muzzle)

# ---- scene / render settings (as saved in the file)
scene.frame_start = 1; scene.frame_end = 250; scene.frame_set(2)
scene.render.engine = 'BLENDER_EEVEE_NEXT'
scene.cycles.sampling_pattern = 'TABULATED_SOBOL'
scene.cycles.use_light_tree = False
scene.view_settings.view_transform = 'Filmic'
bpy.context.view_layer.update()

# ---- added for rendering (the .blend has no active camera and no usable light): camera, sun
cam_auto = bpy.data.cameras.new('AutoCamera')
cam_auto.lens = 50.0
cam_auto.sensor_width = 36.0
cam_auto.clip_end = 1000.0
ob_auto_camera = bpy.data.objects.new('AutoCamera', cam_auto)
scene.collection.objects.link(ob_auto_camera)
ob_auto_camera.location = (5.5578, -7.84036, 5.32815)
ob_auto_camera.rotation_euler = (1.09748, -7.21219e-08, 0.694738)
scene.camera = ob_auto_camera
light_auto_sun = bpy.data.lights.new('AutoSun', 'SUN')
light_auto_sun.energy = 3.0
light_auto_sun.angle = 0.0523599
ob_auto_sun = bpy.data.objects.new('AutoSun', light_auto_sun)
scene.collection.objects.link(ob_auto_sun)
ob_auto_sun.rotation_euler = (0.872665, 0.174533, 0.523599)
bpy.context.view_layer.update()
